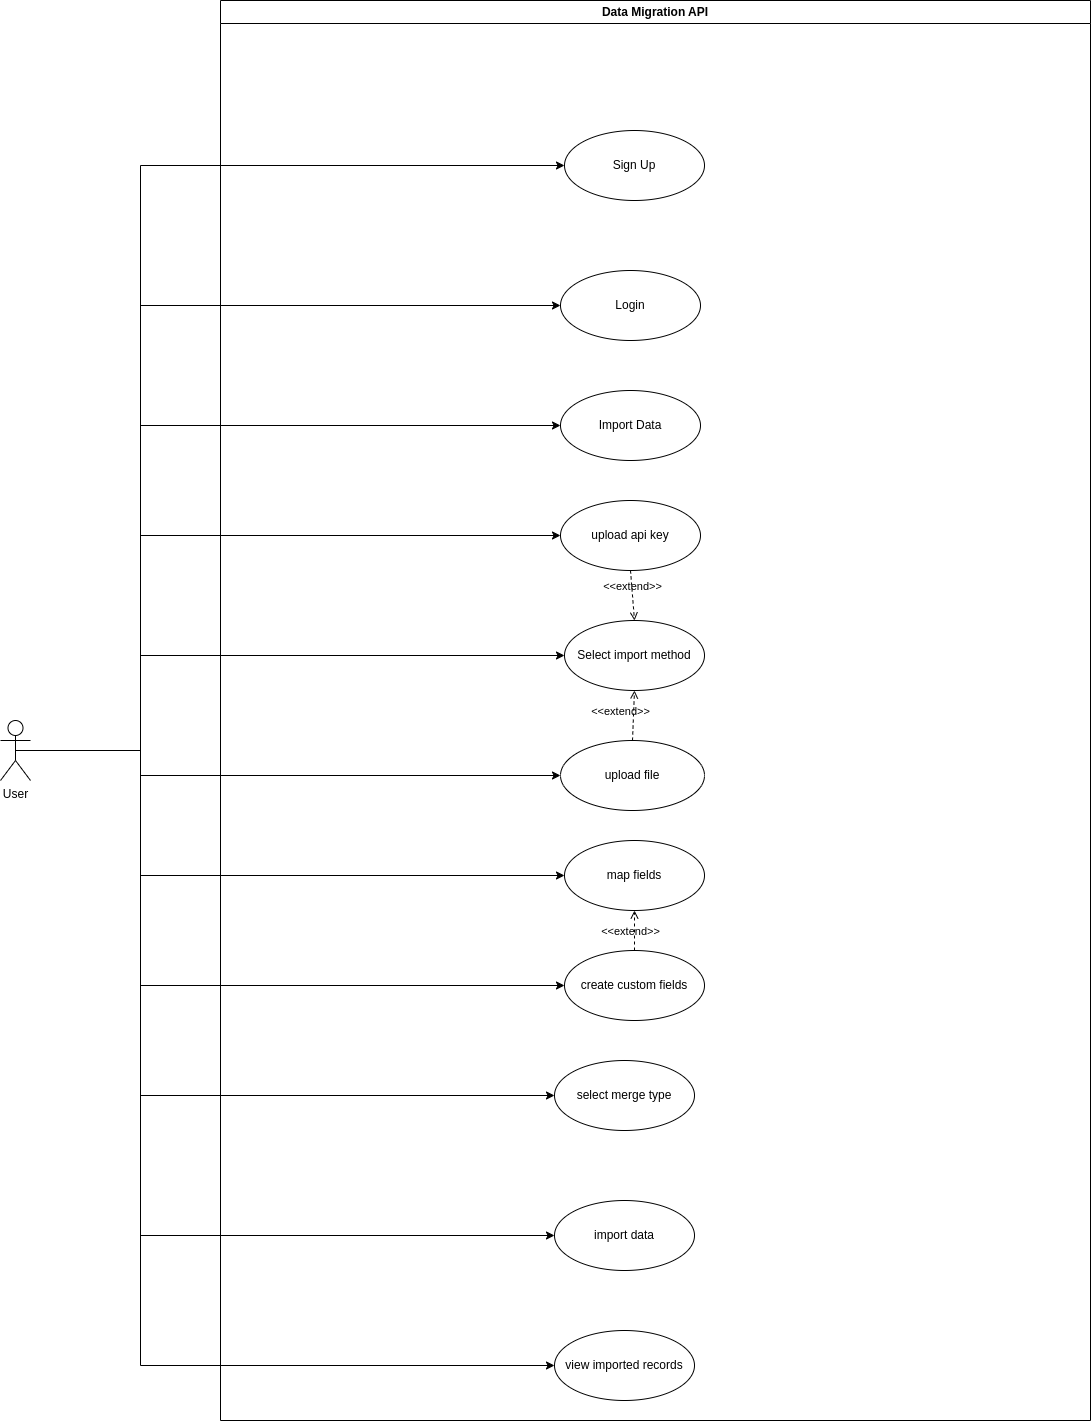

The diagram above was exported from draw.io. Its source (the exported page's mxGraphModel, read from the mxfile embedded in the PNG):
<mxGraphModel dx="2397" dy="2032" grid="1" gridSize="10" guides="1" tooltips="1" connect="1" arrows="1" fold="1" page="1" pageScale="1" pageWidth="827" pageHeight="1169" math="0" shadow="0">
  <root>
    <mxCell id="0" />
    <mxCell id="1" parent="0" />
    <mxCell id="fhk2a1aTALf1TP7ZkwEM-29" value="Data Migration API" style="swimlane;whiteSpace=wrap;html=1;" parent="1" vertex="1">
      <mxGeometry x="-80" y="-360" width="870" height="1420" as="geometry" />
    </mxCell>
    <mxCell id="bRz9RuVTrUHcWu2kk5kK-14" value="Sign Up" style="ellipse;whiteSpace=wrap;html=1;" parent="fhk2a1aTALf1TP7ZkwEM-29" vertex="1">
      <mxGeometry x="344" y="130" width="140" height="70" as="geometry" />
    </mxCell>
    <mxCell id="bRz9RuVTrUHcWu2kk5kK-21" value="Login" style="ellipse;whiteSpace=wrap;html=1;" parent="fhk2a1aTALf1TP7ZkwEM-29" vertex="1">
      <mxGeometry x="340" y="270" width="140" height="70" as="geometry" />
    </mxCell>
    <mxCell id="bRz9RuVTrUHcWu2kk5kK-3" style="edgeStyle=orthogonalEdgeStyle;rounded=0;orthogonalLoop=1;jettySize=auto;html=1;entryX=0;entryY=0.5;entryDx=0;entryDy=0;exitX=0.5;exitY=0.5;exitDx=0;exitDy=0;exitPerimeter=0;" parent="fhk2a1aTALf1TP7ZkwEM-29" source="fhk2a1aTALf1TP7ZkwEM-3" target="bRz9RuVTrUHcWu2kk5kK-2" edge="1">
      <mxGeometry relative="1" as="geometry">
        <Array as="points">
          <mxPoint x="-80" y="750" />
          <mxPoint x="-80" y="425" />
        </Array>
      </mxGeometry>
    </mxCell>
    <mxCell id="IvGc5Er_GkNaYxskZCtO-4" style="edgeStyle=orthogonalEdgeStyle;rounded=0;orthogonalLoop=1;jettySize=auto;html=1;entryX=0;entryY=0.5;entryDx=0;entryDy=0;" parent="fhk2a1aTALf1TP7ZkwEM-29" source="fhk2a1aTALf1TP7ZkwEM-3" target="bRz9RuVTrUHcWu2kk5kK-24" edge="1">
      <mxGeometry relative="1" as="geometry">
        <Array as="points">
          <mxPoint x="-80" y="750" />
          <mxPoint x="-80" y="655" />
        </Array>
      </mxGeometry>
    </mxCell>
    <mxCell id="IvGc5Er_GkNaYxskZCtO-17" style="edgeStyle=orthogonalEdgeStyle;rounded=0;orthogonalLoop=1;jettySize=auto;html=1;entryX=0;entryY=0.5;entryDx=0;entryDy=0;" parent="fhk2a1aTALf1TP7ZkwEM-29" target="IvGc5Er_GkNaYxskZCtO-16" edge="1">
      <mxGeometry relative="1" as="geometry">
        <mxPoint x="-180" y="750" as="sourcePoint" />
        <Array as="points">
          <mxPoint x="-80" y="750" />
          <mxPoint x="-80" y="875" />
        </Array>
      </mxGeometry>
    </mxCell>
    <mxCell id="IvGc5Er_GkNaYxskZCtO-21" style="edgeStyle=orthogonalEdgeStyle;rounded=0;orthogonalLoop=1;jettySize=auto;html=1;entryX=0;entryY=0.5;entryDx=0;entryDy=0;exitX=0.5;exitY=0.5;exitDx=0;exitDy=0;exitPerimeter=0;" parent="fhk2a1aTALf1TP7ZkwEM-29" source="fhk2a1aTALf1TP7ZkwEM-3" target="IvGc5Er_GkNaYxskZCtO-20" edge="1">
      <mxGeometry relative="1" as="geometry">
        <mxPoint x="-190" y="820" as="sourcePoint" />
        <Array as="points">
          <mxPoint x="-80" y="750" />
          <mxPoint x="-80" y="1095" />
        </Array>
      </mxGeometry>
    </mxCell>
    <mxCell id="IvGc5Er_GkNaYxskZCtO-23" style="edgeStyle=orthogonalEdgeStyle;rounded=0;orthogonalLoop=1;jettySize=auto;html=1;entryX=0;entryY=0.5;entryDx=0;entryDy=0;exitX=0.5;exitY=0.5;exitDx=0;exitDy=0;exitPerimeter=0;" parent="fhk2a1aTALf1TP7ZkwEM-29" source="fhk2a1aTALf1TP7ZkwEM-3" target="IvGc5Er_GkNaYxskZCtO-22" edge="1">
      <mxGeometry relative="1" as="geometry">
        <mxPoint x="-190" y="820" as="sourcePoint" />
        <Array as="points">
          <mxPoint x="-80" y="750" />
          <mxPoint x="-80" y="1235" />
        </Array>
      </mxGeometry>
    </mxCell>
    <mxCell id="IvGc5Er_GkNaYxskZCtO-25" style="edgeStyle=orthogonalEdgeStyle;rounded=0;orthogonalLoop=1;jettySize=auto;html=1;entryX=0;entryY=0.5;entryDx=0;entryDy=0;exitX=0.5;exitY=0.5;exitDx=0;exitDy=0;exitPerimeter=0;" parent="fhk2a1aTALf1TP7ZkwEM-29" source="fhk2a1aTALf1TP7ZkwEM-3" target="IvGc5Er_GkNaYxskZCtO-24" edge="1">
      <mxGeometry relative="1" as="geometry">
        <mxPoint x="-190" y="820" as="sourcePoint" />
        <Array as="points">
          <mxPoint x="-80" y="750" />
          <mxPoint x="-80" y="1365" />
        </Array>
      </mxGeometry>
    </mxCell>
    <mxCell id="zd_cl3IcpqJbYFw12dTK-2" style="edgeStyle=orthogonalEdgeStyle;rounded=0;orthogonalLoop=1;jettySize=auto;html=1;entryX=0;entryY=0.5;entryDx=0;entryDy=0;" edge="1" parent="fhk2a1aTALf1TP7ZkwEM-29" source="fhk2a1aTALf1TP7ZkwEM-3" target="IvGc5Er_GkNaYxskZCtO-13">
      <mxGeometry relative="1" as="geometry">
        <Array as="points">
          <mxPoint x="-80" y="750" />
          <mxPoint x="-80" y="775" />
        </Array>
      </mxGeometry>
    </mxCell>
    <mxCell id="zd_cl3IcpqJbYFw12dTK-3" style="edgeStyle=orthogonalEdgeStyle;rounded=0;orthogonalLoop=1;jettySize=auto;html=1;entryX=0;entryY=0.5;entryDx=0;entryDy=0;" edge="1" parent="fhk2a1aTALf1TP7ZkwEM-29" source="fhk2a1aTALf1TP7ZkwEM-3" target="IvGc5Er_GkNaYxskZCtO-5">
      <mxGeometry relative="1" as="geometry">
        <Array as="points">
          <mxPoint x="-80" y="750" />
          <mxPoint x="-80" y="535" />
        </Array>
      </mxGeometry>
    </mxCell>
    <mxCell id="zd_cl3IcpqJbYFw12dTK-4" style="edgeStyle=orthogonalEdgeStyle;rounded=0;orthogonalLoop=1;jettySize=auto;html=1;entryX=0;entryY=0.5;entryDx=0;entryDy=0;" edge="1" parent="fhk2a1aTALf1TP7ZkwEM-29" source="fhk2a1aTALf1TP7ZkwEM-3" target="IvGc5Er_GkNaYxskZCtO-18">
      <mxGeometry relative="1" as="geometry">
        <Array as="points">
          <mxPoint x="-80" y="750" />
          <mxPoint x="-80" y="985" />
        </Array>
      </mxGeometry>
    </mxCell>
    <mxCell id="fhk2a1aTALf1TP7ZkwEM-3" value="&lt;div&gt;User&lt;/div&gt;" style="shape=umlActor;verticalLabelPosition=bottom;verticalAlign=top;html=1;outlineConnect=0;" parent="fhk2a1aTALf1TP7ZkwEM-29" vertex="1">
      <mxGeometry x="-220" y="720" width="30" height="60" as="geometry" />
    </mxCell>
    <mxCell id="bRz9RuVTrUHcWu2kk5kK-15" style="edgeStyle=orthogonalEdgeStyle;rounded=0;orthogonalLoop=1;jettySize=auto;html=1;entryX=0;entryY=0.5;entryDx=0;entryDy=0;" parent="fhk2a1aTALf1TP7ZkwEM-29" source="fhk2a1aTALf1TP7ZkwEM-3" target="bRz9RuVTrUHcWu2kk5kK-14" edge="1">
      <mxGeometry relative="1" as="geometry">
        <Array as="points">
          <mxPoint x="-80" y="750" />
          <mxPoint x="-80" y="165" />
        </Array>
      </mxGeometry>
    </mxCell>
    <mxCell id="bRz9RuVTrUHcWu2kk5kK-2" value="Import Data" style="ellipse;whiteSpace=wrap;html=1;" parent="fhk2a1aTALf1TP7ZkwEM-29" vertex="1">
      <mxGeometry x="340" y="390" width="140" height="70" as="geometry" />
    </mxCell>
    <mxCell id="bRz9RuVTrUHcWu2kk5kK-22" style="edgeStyle=orthogonalEdgeStyle;rounded=0;orthogonalLoop=1;jettySize=auto;html=1;entryX=0;entryY=0.5;entryDx=0;entryDy=0;" parent="fhk2a1aTALf1TP7ZkwEM-29" source="fhk2a1aTALf1TP7ZkwEM-3" target="bRz9RuVTrUHcWu2kk5kK-21" edge="1">
      <mxGeometry relative="1" as="geometry">
        <Array as="points">
          <mxPoint x="-80" y="750" />
          <mxPoint x="-80" y="305" />
        </Array>
      </mxGeometry>
    </mxCell>
    <mxCell id="bRz9RuVTrUHcWu2kk5kK-24" value="Select import method" style="ellipse;whiteSpace=wrap;html=1;" parent="fhk2a1aTALf1TP7ZkwEM-29" vertex="1">
      <mxGeometry x="344" y="620" width="140" height="70" as="geometry" />
    </mxCell>
    <mxCell id="IvGc5Er_GkNaYxskZCtO-5" value="upload api key" style="ellipse;whiteSpace=wrap;html=1;" parent="fhk2a1aTALf1TP7ZkwEM-29" vertex="1">
      <mxGeometry x="340" y="500" width="140" height="70" as="geometry" />
    </mxCell>
    <mxCell id="IvGc5Er_GkNaYxskZCtO-13" value="upload file" style="ellipse;whiteSpace=wrap;html=1;" parent="fhk2a1aTALf1TP7ZkwEM-29" vertex="1">
      <mxGeometry x="340" y="740" width="144" height="70" as="geometry" />
    </mxCell>
    <mxCell id="IvGc5Er_GkNaYxskZCtO-14" value="&amp;lt;&amp;lt;extend&amp;gt;&amp;gt;" style="html=1;verticalAlign=bottom;labelBackgroundColor=none;endArrow=open;endFill=0;dashed=1;rounded=0;entryX=0.5;entryY=0;entryDx=0;entryDy=0;exitX=0.5;exitY=1;exitDx=0;exitDy=0;" parent="fhk2a1aTALf1TP7ZkwEM-29" source="IvGc5Er_GkNaYxskZCtO-5" target="bRz9RuVTrUHcWu2kk5kK-24" edge="1">
      <mxGeometry width="160" relative="1" as="geometry">
        <mxPoint x="300" y="620" as="sourcePoint" />
        <mxPoint x="460" y="650" as="targetPoint" />
      </mxGeometry>
    </mxCell>
    <mxCell id="IvGc5Er_GkNaYxskZCtO-15" value="&amp;lt;&amp;lt;extend&amp;gt;&amp;gt;" style="html=1;verticalAlign=bottom;labelBackgroundColor=none;endArrow=open;endFill=0;dashed=1;rounded=0;exitX=0.5;exitY=0;exitDx=0;exitDy=0;entryX=0.5;entryY=1;entryDx=0;entryDy=0;" parent="fhk2a1aTALf1TP7ZkwEM-29" source="IvGc5Er_GkNaYxskZCtO-13" target="bRz9RuVTrUHcWu2kk5kK-24" edge="1">
      <mxGeometry x="-0.2204" y="13" width="160" relative="1" as="geometry">
        <mxPoint x="490" y="750" as="sourcePoint" />
        <mxPoint x="480" y="720" as="targetPoint" />
        <mxPoint y="1" as="offset" />
      </mxGeometry>
    </mxCell>
    <mxCell id="IvGc5Er_GkNaYxskZCtO-16" value="map fields" style="ellipse;whiteSpace=wrap;html=1;" parent="fhk2a1aTALf1TP7ZkwEM-29" vertex="1">
      <mxGeometry x="344" y="840" width="140" height="70" as="geometry" />
    </mxCell>
    <mxCell id="IvGc5Er_GkNaYxskZCtO-18" value="create custom fields" style="ellipse;whiteSpace=wrap;html=1;" parent="fhk2a1aTALf1TP7ZkwEM-29" vertex="1">
      <mxGeometry x="344" y="950" width="140" height="70" as="geometry" />
    </mxCell>
    <mxCell id="IvGc5Er_GkNaYxskZCtO-19" value="&amp;lt;&amp;lt;extend&amp;gt;&amp;gt;" style="html=1;verticalAlign=bottom;labelBackgroundColor=none;endArrow=open;endFill=0;dashed=1;rounded=0;exitX=0.5;exitY=0;exitDx=0;exitDy=0;entryX=0.5;entryY=1;entryDx=0;entryDy=0;" parent="fhk2a1aTALf1TP7ZkwEM-29" source="IvGc5Er_GkNaYxskZCtO-18" target="IvGc5Er_GkNaYxskZCtO-16" edge="1">
      <mxGeometry x="-0.5" y="4" width="160" relative="1" as="geometry">
        <mxPoint x="510" y="820" as="sourcePoint" />
        <mxPoint x="433" y="775" as="targetPoint" />
        <mxPoint as="offset" />
      </mxGeometry>
    </mxCell>
    <mxCell id="IvGc5Er_GkNaYxskZCtO-20" value="select merge type" style="ellipse;whiteSpace=wrap;html=1;" parent="fhk2a1aTALf1TP7ZkwEM-29" vertex="1">
      <mxGeometry x="334" y="1060" width="140" height="70" as="geometry" />
    </mxCell>
    <mxCell id="IvGc5Er_GkNaYxskZCtO-22" value="import data" style="ellipse;whiteSpace=wrap;html=1;" parent="fhk2a1aTALf1TP7ZkwEM-29" vertex="1">
      <mxGeometry x="334" y="1200" width="140" height="70" as="geometry" />
    </mxCell>
    <mxCell id="IvGc5Er_GkNaYxskZCtO-24" value="view imported records" style="ellipse;whiteSpace=wrap;html=1;" parent="fhk2a1aTALf1TP7ZkwEM-29" vertex="1">
      <mxGeometry x="334" y="1330" width="140" height="70" as="geometry" />
    </mxCell>
  </root>
</mxGraphModel>